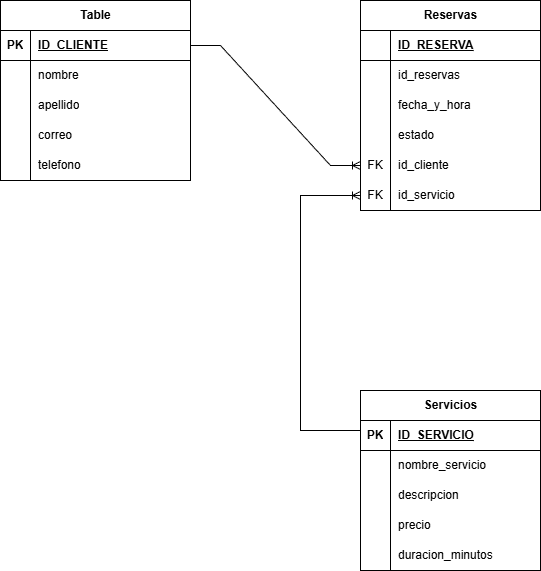

The diagram above was exported from draw.io. Its source (the exported page's mxGraphModel, read from the mxfile embedded in the PNG):
<mxGraphModel dx="2073" dy="1077" grid="1" gridSize="10" guides="1" tooltips="1" connect="1" arrows="1" fold="1" page="1" pageScale="1" pageWidth="827" pageHeight="1169" math="0" shadow="0">
  <root>
    <mxCell id="0" />
    <mxCell id="1" parent="0" />
    <mxCell id="_oh1jyqevAw4cuun3PJ_-27" parent="1" style="shape=table;startSize=30;container=1;collapsible=1;childLayout=tableLayout;fixedRows=1;rowLines=0;fontStyle=1;align=center;resizeLast=1;html=1;" value="Reservas" vertex="1">
      <mxGeometry height="210" width="180" x="440" y="360" as="geometry" />
    </mxCell>
    <mxCell id="_oh1jyqevAw4cuun3PJ_-28" parent="_oh1jyqevAw4cuun3PJ_-27" style="shape=tableRow;horizontal=0;startSize=0;swimlaneHead=0;swimlaneBody=0;fillColor=none;collapsible=0;dropTarget=0;points=[[0,0.5],[1,0.5]];portConstraint=eastwest;top=0;left=0;right=0;bottom=1;" value="" vertex="1">
      <mxGeometry height="30" width="180" y="30" as="geometry" />
    </mxCell>
    <mxCell id="_oh1jyqevAw4cuun3PJ_-29" parent="_oh1jyqevAw4cuun3PJ_-28" style="shape=partialRectangle;connectable=0;fillColor=none;top=0;left=0;bottom=0;right=0;fontStyle=1;overflow=hidden;whiteSpace=wrap;html=1;" value="" vertex="1">
      <mxGeometry height="30" width="30" as="geometry">
        <mxRectangle height="30" width="30" as="alternateBounds" />
      </mxGeometry>
    </mxCell>
    <mxCell id="_oh1jyqevAw4cuun3PJ_-30" parent="_oh1jyqevAw4cuun3PJ_-28" style="shape=partialRectangle;connectable=0;fillColor=none;top=0;left=0;bottom=0;right=0;align=left;spacingLeft=6;fontStyle=5;overflow=hidden;whiteSpace=wrap;html=1;" value="ID_RESERVA" vertex="1">
      <mxGeometry height="30" width="150" x="30" as="geometry">
        <mxRectangle height="30" width="150" as="alternateBounds" />
      </mxGeometry>
    </mxCell>
    <mxCell id="_oh1jyqevAw4cuun3PJ_-31" parent="_oh1jyqevAw4cuun3PJ_-27" style="shape=tableRow;horizontal=0;startSize=0;swimlaneHead=0;swimlaneBody=0;fillColor=none;collapsible=0;dropTarget=0;points=[[0,0.5],[1,0.5]];portConstraint=eastwest;top=0;left=0;right=0;bottom=0;" value="" vertex="1">
      <mxGeometry height="30" width="180" y="60" as="geometry" />
    </mxCell>
    <mxCell id="_oh1jyqevAw4cuun3PJ_-32" parent="_oh1jyqevAw4cuun3PJ_-31" style="shape=partialRectangle;connectable=0;fillColor=none;top=0;left=0;bottom=0;right=0;editable=1;overflow=hidden;whiteSpace=wrap;html=1;" value="" vertex="1">
      <mxGeometry height="30" width="30" as="geometry">
        <mxRectangle height="30" width="30" as="alternateBounds" />
      </mxGeometry>
    </mxCell>
    <mxCell id="_oh1jyqevAw4cuun3PJ_-33" parent="_oh1jyqevAw4cuun3PJ_-31" style="shape=partialRectangle;connectable=0;fillColor=none;top=0;left=0;bottom=0;right=0;align=left;spacingLeft=6;overflow=hidden;whiteSpace=wrap;html=1;" value="id_reservas" vertex="1">
      <mxGeometry height="30" width="150" x="30" as="geometry">
        <mxRectangle height="30" width="150" as="alternateBounds" />
      </mxGeometry>
    </mxCell>
    <mxCell id="_oh1jyqevAw4cuun3PJ_-34" parent="_oh1jyqevAw4cuun3PJ_-27" style="shape=tableRow;horizontal=0;startSize=0;swimlaneHead=0;swimlaneBody=0;fillColor=none;collapsible=0;dropTarget=0;points=[[0,0.5],[1,0.5]];portConstraint=eastwest;top=0;left=0;right=0;bottom=0;" value="" vertex="1">
      <mxGeometry height="30" width="180" y="90" as="geometry" />
    </mxCell>
    <mxCell id="_oh1jyqevAw4cuun3PJ_-35" parent="_oh1jyqevAw4cuun3PJ_-34" style="shape=partialRectangle;connectable=0;fillColor=none;top=0;left=0;bottom=0;right=0;editable=1;overflow=hidden;whiteSpace=wrap;html=1;" value="" vertex="1">
      <mxGeometry height="30" width="30" as="geometry">
        <mxRectangle height="30" width="30" as="alternateBounds" />
      </mxGeometry>
    </mxCell>
    <mxCell id="_oh1jyqevAw4cuun3PJ_-36" parent="_oh1jyqevAw4cuun3PJ_-34" style="shape=partialRectangle;connectable=0;fillColor=none;top=0;left=0;bottom=0;right=0;align=left;spacingLeft=6;overflow=hidden;whiteSpace=wrap;html=1;" value="fecha_y_hora" vertex="1">
      <mxGeometry height="30" width="150" x="30" as="geometry">
        <mxRectangle height="30" width="150" as="alternateBounds" />
      </mxGeometry>
    </mxCell>
    <mxCell id="_oh1jyqevAw4cuun3PJ_-37" parent="_oh1jyqevAw4cuun3PJ_-27" style="shape=tableRow;horizontal=0;startSize=0;swimlaneHead=0;swimlaneBody=0;fillColor=none;collapsible=0;dropTarget=0;points=[[0,0.5],[1,0.5]];portConstraint=eastwest;top=0;left=0;right=0;bottom=0;" value="" vertex="1">
      <mxGeometry height="30" width="180" y="120" as="geometry" />
    </mxCell>
    <mxCell id="_oh1jyqevAw4cuun3PJ_-38" parent="_oh1jyqevAw4cuun3PJ_-37" style="shape=partialRectangle;connectable=0;fillColor=none;top=0;left=0;bottom=0;right=0;editable=1;overflow=hidden;whiteSpace=wrap;html=1;" value="" vertex="1">
      <mxGeometry height="30" width="30" as="geometry">
        <mxRectangle height="30" width="30" as="alternateBounds" />
      </mxGeometry>
    </mxCell>
    <mxCell id="_oh1jyqevAw4cuun3PJ_-39" parent="_oh1jyqevAw4cuun3PJ_-37" style="shape=partialRectangle;connectable=0;fillColor=none;top=0;left=0;bottom=0;right=0;align=left;spacingLeft=6;overflow=hidden;whiteSpace=wrap;html=1;" value="estado" vertex="1">
      <mxGeometry height="30" width="150" x="30" as="geometry">
        <mxRectangle height="30" width="150" as="alternateBounds" />
      </mxGeometry>
    </mxCell>
    <mxCell id="_oh1jyqevAw4cuun3PJ_-87" parent="_oh1jyqevAw4cuun3PJ_-27" style="shape=tableRow;horizontal=0;startSize=0;swimlaneHead=0;swimlaneBody=0;fillColor=none;collapsible=0;dropTarget=0;points=[[0,0.5],[1,0.5]];portConstraint=eastwest;top=0;left=0;right=0;bottom=0;" value="" vertex="1">
      <mxGeometry height="30" width="180" y="150" as="geometry" />
    </mxCell>
    <mxCell id="_oh1jyqevAw4cuun3PJ_-88" parent="_oh1jyqevAw4cuun3PJ_-87" style="shape=partialRectangle;connectable=0;fillColor=none;top=0;left=0;bottom=0;right=0;editable=1;overflow=hidden;whiteSpace=wrap;html=1;" value="FK" vertex="1">
      <mxGeometry height="30" width="30" as="geometry">
        <mxRectangle height="30" width="30" as="alternateBounds" />
      </mxGeometry>
    </mxCell>
    <mxCell id="_oh1jyqevAw4cuun3PJ_-89" parent="_oh1jyqevAw4cuun3PJ_-87" style="shape=partialRectangle;connectable=0;fillColor=none;top=0;left=0;bottom=0;right=0;align=left;spacingLeft=6;overflow=hidden;whiteSpace=wrap;html=1;" value="id_cliente" vertex="1">
      <mxGeometry height="30" width="150" x="30" as="geometry">
        <mxRectangle height="30" width="150" as="alternateBounds" />
      </mxGeometry>
    </mxCell>
    <mxCell id="_oh1jyqevAw4cuun3PJ_-90" parent="_oh1jyqevAw4cuun3PJ_-27" style="shape=tableRow;horizontal=0;startSize=0;swimlaneHead=0;swimlaneBody=0;fillColor=none;collapsible=0;dropTarget=0;points=[[0,0.5],[1,0.5]];portConstraint=eastwest;top=0;left=0;right=0;bottom=0;" value="" vertex="1">
      <mxGeometry height="30" width="180" y="180" as="geometry" />
    </mxCell>
    <mxCell id="_oh1jyqevAw4cuun3PJ_-91" parent="_oh1jyqevAw4cuun3PJ_-90" style="shape=partialRectangle;connectable=0;fillColor=none;top=0;left=0;bottom=0;right=0;editable=1;overflow=hidden;whiteSpace=wrap;html=1;" value="FK" vertex="1">
      <mxGeometry height="30" width="30" as="geometry">
        <mxRectangle height="30" width="30" as="alternateBounds" />
      </mxGeometry>
    </mxCell>
    <mxCell id="_oh1jyqevAw4cuun3PJ_-92" parent="_oh1jyqevAw4cuun3PJ_-90" style="shape=partialRectangle;connectable=0;fillColor=none;top=0;left=0;bottom=0;right=0;align=left;spacingLeft=6;overflow=hidden;whiteSpace=wrap;html=1;" value="id_servicio" vertex="1">
      <mxGeometry height="30" width="150" x="30" as="geometry">
        <mxRectangle height="30" width="150" as="alternateBounds" />
      </mxGeometry>
    </mxCell>
    <mxCell id="_oh1jyqevAw4cuun3PJ_-1" parent="1" style="shape=table;startSize=30;container=1;collapsible=1;childLayout=tableLayout;fixedRows=1;rowLines=0;fontStyle=1;align=center;resizeLast=1;html=1;" value="Table" vertex="1">
      <mxGeometry height="180" width="190" x="80" y="360" as="geometry" />
    </mxCell>
    <mxCell id="_oh1jyqevAw4cuun3PJ_-2" parent="_oh1jyqevAw4cuun3PJ_-1" style="shape=tableRow;horizontal=0;startSize=0;swimlaneHead=0;swimlaneBody=0;fillColor=none;collapsible=0;dropTarget=0;points=[[0,0.5],[1,0.5]];portConstraint=eastwest;top=0;left=0;right=0;bottom=1;" value="" vertex="1">
      <mxGeometry height="30" width="190" y="30" as="geometry" />
    </mxCell>
    <mxCell id="_oh1jyqevAw4cuun3PJ_-3" parent="_oh1jyqevAw4cuun3PJ_-2" style="shape=partialRectangle;connectable=0;fillColor=none;top=0;left=0;bottom=0;right=0;fontStyle=1;overflow=hidden;whiteSpace=wrap;html=1;" value="PK" vertex="1">
      <mxGeometry height="30" width="30" as="geometry">
        <mxRectangle height="30" width="30" as="alternateBounds" />
      </mxGeometry>
    </mxCell>
    <mxCell id="_oh1jyqevAw4cuun3PJ_-4" parent="_oh1jyqevAw4cuun3PJ_-2" style="shape=partialRectangle;connectable=0;fillColor=none;top=0;left=0;bottom=0;right=0;align=left;spacingLeft=6;fontStyle=5;overflow=hidden;whiteSpace=wrap;html=1;" value="ID_CLIENTE" vertex="1">
      <mxGeometry height="30" width="160" x="30" as="geometry">
        <mxRectangle height="30" width="160" as="alternateBounds" />
      </mxGeometry>
    </mxCell>
    <mxCell id="_oh1jyqevAw4cuun3PJ_-8" parent="_oh1jyqevAw4cuun3PJ_-1" style="shape=tableRow;horizontal=0;startSize=0;swimlaneHead=0;swimlaneBody=0;fillColor=none;collapsible=0;dropTarget=0;points=[[0,0.5],[1,0.5]];portConstraint=eastwest;top=0;left=0;right=0;bottom=0;" value="" vertex="1">
      <mxGeometry height="30" width="190" y="60" as="geometry" />
    </mxCell>
    <mxCell id="_oh1jyqevAw4cuun3PJ_-9" parent="_oh1jyqevAw4cuun3PJ_-8" style="shape=partialRectangle;connectable=0;fillColor=none;top=0;left=0;bottom=0;right=0;editable=1;overflow=hidden;whiteSpace=wrap;html=1;" value="" vertex="1">
      <mxGeometry height="30" width="30" as="geometry">
        <mxRectangle height="30" width="30" as="alternateBounds" />
      </mxGeometry>
    </mxCell>
    <mxCell id="_oh1jyqevAw4cuun3PJ_-10" parent="_oh1jyqevAw4cuun3PJ_-8" style="shape=partialRectangle;connectable=0;fillColor=none;top=0;left=0;bottom=0;right=0;align=left;spacingLeft=6;overflow=hidden;whiteSpace=wrap;html=1;" value="nombre" vertex="1">
      <mxGeometry height="30" width="160" x="30" as="geometry">
        <mxRectangle height="30" width="160" as="alternateBounds" />
      </mxGeometry>
    </mxCell>
    <mxCell id="_oh1jyqevAw4cuun3PJ_-56" parent="_oh1jyqevAw4cuun3PJ_-1" style="shape=tableRow;horizontal=0;startSize=0;swimlaneHead=0;swimlaneBody=0;fillColor=none;collapsible=0;dropTarget=0;points=[[0,0.5],[1,0.5]];portConstraint=eastwest;top=0;left=0;right=0;bottom=0;" value="" vertex="1">
      <mxGeometry height="30" width="190" y="90" as="geometry" />
    </mxCell>
    <mxCell id="_oh1jyqevAw4cuun3PJ_-57" parent="_oh1jyqevAw4cuun3PJ_-56" style="shape=partialRectangle;connectable=0;fillColor=none;top=0;left=0;bottom=0;right=0;editable=1;overflow=hidden;whiteSpace=wrap;html=1;" value="" vertex="1">
      <mxGeometry height="30" width="30" as="geometry">
        <mxRectangle height="30" width="30" as="alternateBounds" />
      </mxGeometry>
    </mxCell>
    <mxCell id="_oh1jyqevAw4cuun3PJ_-58" parent="_oh1jyqevAw4cuun3PJ_-56" style="shape=partialRectangle;connectable=0;fillColor=none;top=0;left=0;bottom=0;right=0;align=left;spacingLeft=6;overflow=hidden;whiteSpace=wrap;html=1;" value="apellido" vertex="1">
      <mxGeometry height="30" width="160" x="30" as="geometry">
        <mxRectangle height="30" width="160" as="alternateBounds" />
      </mxGeometry>
    </mxCell>
    <mxCell id="_oh1jyqevAw4cuun3PJ_-59" parent="_oh1jyqevAw4cuun3PJ_-1" style="shape=tableRow;horizontal=0;startSize=0;swimlaneHead=0;swimlaneBody=0;fillColor=none;collapsible=0;dropTarget=0;points=[[0,0.5],[1,0.5]];portConstraint=eastwest;top=0;left=0;right=0;bottom=0;" value="" vertex="1">
      <mxGeometry height="30" width="190" y="120" as="geometry" />
    </mxCell>
    <mxCell id="_oh1jyqevAw4cuun3PJ_-60" parent="_oh1jyqevAw4cuun3PJ_-59" style="shape=partialRectangle;connectable=0;fillColor=none;top=0;left=0;bottom=0;right=0;editable=1;overflow=hidden;whiteSpace=wrap;html=1;" value="" vertex="1">
      <mxGeometry height="30" width="30" as="geometry">
        <mxRectangle height="30" width="30" as="alternateBounds" />
      </mxGeometry>
    </mxCell>
    <mxCell id="_oh1jyqevAw4cuun3PJ_-61" parent="_oh1jyqevAw4cuun3PJ_-59" style="shape=partialRectangle;connectable=0;fillColor=none;top=0;left=0;bottom=0;right=0;align=left;spacingLeft=6;overflow=hidden;whiteSpace=wrap;html=1;" value="correo" vertex="1">
      <mxGeometry height="30" width="160" x="30" as="geometry">
        <mxRectangle height="30" width="160" as="alternateBounds" />
      </mxGeometry>
    </mxCell>
    <mxCell id="_oh1jyqevAw4cuun3PJ_-63" parent="_oh1jyqevAw4cuun3PJ_-1" style="shape=tableRow;horizontal=0;startSize=0;swimlaneHead=0;swimlaneBody=0;fillColor=none;collapsible=0;dropTarget=0;points=[[0,0.5],[1,0.5]];portConstraint=eastwest;top=0;left=0;right=0;bottom=0;" value="" vertex="1">
      <mxGeometry height="30" width="190" y="150" as="geometry" />
    </mxCell>
    <mxCell id="_oh1jyqevAw4cuun3PJ_-64" parent="_oh1jyqevAw4cuun3PJ_-63" style="shape=partialRectangle;connectable=0;fillColor=none;top=0;left=0;bottom=0;right=0;editable=1;overflow=hidden;whiteSpace=wrap;html=1;" value="" vertex="1">
      <mxGeometry height="30" width="30" as="geometry">
        <mxRectangle height="30" width="30" as="alternateBounds" />
      </mxGeometry>
    </mxCell>
    <mxCell id="_oh1jyqevAw4cuun3PJ_-65" parent="_oh1jyqevAw4cuun3PJ_-63" style="shape=partialRectangle;connectable=0;fillColor=none;top=0;left=0;bottom=0;right=0;align=left;spacingLeft=6;overflow=hidden;whiteSpace=wrap;html=1;" value="telefono" vertex="1">
      <mxGeometry height="30" width="160" x="30" as="geometry">
        <mxRectangle height="30" width="160" as="alternateBounds" />
      </mxGeometry>
    </mxCell>
    <mxCell id="_oh1jyqevAw4cuun3PJ_-74" parent="1" style="shape=table;startSize=30;container=1;collapsible=1;childLayout=tableLayout;fixedRows=1;rowLines=0;fontStyle=1;align=center;resizeLast=1;html=1;" value="Servicios" vertex="1">
      <mxGeometry height="180" width="180" x="440" y="750" as="geometry" />
    </mxCell>
    <mxCell id="_oh1jyqevAw4cuun3PJ_-75" parent="_oh1jyqevAw4cuun3PJ_-74" style="shape=tableRow;horizontal=0;startSize=0;swimlaneHead=0;swimlaneBody=0;fillColor=none;collapsible=0;dropTarget=0;points=[[0,0.5],[1,0.5]];portConstraint=eastwest;top=0;left=0;right=0;bottom=1;" value="" vertex="1">
      <mxGeometry height="30" width="180" y="30" as="geometry" />
    </mxCell>
    <mxCell id="_oh1jyqevAw4cuun3PJ_-76" parent="_oh1jyqevAw4cuun3PJ_-75" style="shape=partialRectangle;connectable=0;fillColor=none;top=0;left=0;bottom=0;right=0;fontStyle=1;overflow=hidden;whiteSpace=wrap;html=1;" value="PK" vertex="1">
      <mxGeometry height="30" width="30" as="geometry">
        <mxRectangle height="30" width="30" as="alternateBounds" />
      </mxGeometry>
    </mxCell>
    <mxCell id="_oh1jyqevAw4cuun3PJ_-77" parent="_oh1jyqevAw4cuun3PJ_-75" style="shape=partialRectangle;connectable=0;fillColor=none;top=0;left=0;bottom=0;right=0;align=left;spacingLeft=6;fontStyle=5;overflow=hidden;whiteSpace=wrap;html=1;" value="ID_SERVICIO" vertex="1">
      <mxGeometry height="30" width="150" x="30" as="geometry">
        <mxRectangle height="30" width="150" as="alternateBounds" />
      </mxGeometry>
    </mxCell>
    <mxCell id="_oh1jyqevAw4cuun3PJ_-78" parent="_oh1jyqevAw4cuun3PJ_-74" style="shape=tableRow;horizontal=0;startSize=0;swimlaneHead=0;swimlaneBody=0;fillColor=none;collapsible=0;dropTarget=0;points=[[0,0.5],[1,0.5]];portConstraint=eastwest;top=0;left=0;right=0;bottom=0;" value="" vertex="1">
      <mxGeometry height="30" width="180" y="60" as="geometry" />
    </mxCell>
    <mxCell id="_oh1jyqevAw4cuun3PJ_-79" parent="_oh1jyqevAw4cuun3PJ_-78" style="shape=partialRectangle;connectable=0;fillColor=none;top=0;left=0;bottom=0;right=0;editable=1;overflow=hidden;whiteSpace=wrap;html=1;" value="" vertex="1">
      <mxGeometry height="30" width="30" as="geometry">
        <mxRectangle height="30" width="30" as="alternateBounds" />
      </mxGeometry>
    </mxCell>
    <mxCell id="_oh1jyqevAw4cuun3PJ_-80" parent="_oh1jyqevAw4cuun3PJ_-78" style="shape=partialRectangle;connectable=0;fillColor=none;top=0;left=0;bottom=0;right=0;align=left;spacingLeft=6;overflow=hidden;whiteSpace=wrap;html=1;" value="nombre_servicio" vertex="1">
      <mxGeometry height="30" width="150" x="30" as="geometry">
        <mxRectangle height="30" width="150" as="alternateBounds" />
      </mxGeometry>
    </mxCell>
    <mxCell id="_oh1jyqevAw4cuun3PJ_-81" parent="_oh1jyqevAw4cuun3PJ_-74" style="shape=tableRow;horizontal=0;startSize=0;swimlaneHead=0;swimlaneBody=0;fillColor=none;collapsible=0;dropTarget=0;points=[[0,0.5],[1,0.5]];portConstraint=eastwest;top=0;left=0;right=0;bottom=0;" value="" vertex="1">
      <mxGeometry height="30" width="180" y="90" as="geometry" />
    </mxCell>
    <mxCell id="_oh1jyqevAw4cuun3PJ_-82" parent="_oh1jyqevAw4cuun3PJ_-81" style="shape=partialRectangle;connectable=0;fillColor=none;top=0;left=0;bottom=0;right=0;editable=1;overflow=hidden;whiteSpace=wrap;html=1;" value="" vertex="1">
      <mxGeometry height="30" width="30" as="geometry">
        <mxRectangle height="30" width="30" as="alternateBounds" />
      </mxGeometry>
    </mxCell>
    <mxCell id="_oh1jyqevAw4cuun3PJ_-83" parent="_oh1jyqevAw4cuun3PJ_-81" style="shape=partialRectangle;connectable=0;fillColor=none;top=0;left=0;bottom=0;right=0;align=left;spacingLeft=6;overflow=hidden;whiteSpace=wrap;html=1;" value="descripcion" vertex="1">
      <mxGeometry height="30" width="150" x="30" as="geometry">
        <mxRectangle height="30" width="150" as="alternateBounds" />
      </mxGeometry>
    </mxCell>
    <mxCell id="_oh1jyqevAw4cuun3PJ_-84" parent="_oh1jyqevAw4cuun3PJ_-74" style="shape=tableRow;horizontal=0;startSize=0;swimlaneHead=0;swimlaneBody=0;fillColor=none;collapsible=0;dropTarget=0;points=[[0,0.5],[1,0.5]];portConstraint=eastwest;top=0;left=0;right=0;bottom=0;" value="" vertex="1">
      <mxGeometry height="30" width="180" y="120" as="geometry" />
    </mxCell>
    <mxCell id="_oh1jyqevAw4cuun3PJ_-85" parent="_oh1jyqevAw4cuun3PJ_-84" style="shape=partialRectangle;connectable=0;fillColor=none;top=0;left=0;bottom=0;right=0;editable=1;overflow=hidden;whiteSpace=wrap;html=1;" value="" vertex="1">
      <mxGeometry height="30" width="30" as="geometry">
        <mxRectangle height="30" width="30" as="alternateBounds" />
      </mxGeometry>
    </mxCell>
    <mxCell id="_oh1jyqevAw4cuun3PJ_-86" parent="_oh1jyqevAw4cuun3PJ_-84" style="shape=partialRectangle;connectable=0;fillColor=none;top=0;left=0;bottom=0;right=0;align=left;spacingLeft=6;overflow=hidden;whiteSpace=wrap;html=1;" value="precio" vertex="1">
      <mxGeometry height="30" width="150" x="30" as="geometry">
        <mxRectangle height="30" width="150" as="alternateBounds" />
      </mxGeometry>
    </mxCell>
    <mxCell id="_oh1jyqevAw4cuun3PJ_-112" parent="_oh1jyqevAw4cuun3PJ_-74" style="shape=tableRow;horizontal=0;startSize=0;swimlaneHead=0;swimlaneBody=0;fillColor=none;collapsible=0;dropTarget=0;points=[[0,0.5],[1,0.5]];portConstraint=eastwest;top=0;left=0;right=0;bottom=0;" value="" vertex="1">
      <mxGeometry height="30" width="180" y="150" as="geometry" />
    </mxCell>
    <mxCell id="_oh1jyqevAw4cuun3PJ_-113" parent="_oh1jyqevAw4cuun3PJ_-112" style="shape=partialRectangle;connectable=0;fillColor=none;top=0;left=0;bottom=0;right=0;editable=1;overflow=hidden;whiteSpace=wrap;html=1;" value="" vertex="1">
      <mxGeometry height="30" width="30" as="geometry">
        <mxRectangle height="30" width="30" as="alternateBounds" />
      </mxGeometry>
    </mxCell>
    <mxCell id="_oh1jyqevAw4cuun3PJ_-114" parent="_oh1jyqevAw4cuun3PJ_-112" style="shape=partialRectangle;connectable=0;fillColor=none;top=0;left=0;bottom=0;right=0;align=left;spacingLeft=6;overflow=hidden;whiteSpace=wrap;html=1;" value="duracion_minutos" vertex="1">
      <mxGeometry height="30" width="150" x="30" as="geometry">
        <mxRectangle height="30" width="150" as="alternateBounds" />
      </mxGeometry>
    </mxCell>
    <mxCell id="_oh1jyqevAw4cuun3PJ_-111" edge="1" parent="1" source="_oh1jyqevAw4cuun3PJ_-2" style="edgeStyle=entityRelationEdgeStyle;fontSize=12;html=1;endArrow=ERoneToMany;rounded=0;exitX=1;exitY=0.5;exitDx=0;exitDy=0;entryX=0;entryY=0.5;entryDx=0;entryDy=0;" target="_oh1jyqevAw4cuun3PJ_-87" value="">
      <mxGeometry height="100" relative="1" width="100" as="geometry">
        <mxPoint x="330" y="600" as="sourcePoint" />
        <mxPoint x="430" y="500" as="targetPoint" />
      </mxGeometry>
    </mxCell>
    <mxCell id="_oh1jyqevAw4cuun3PJ_-117" edge="1" parent="1" source="_oh1jyqevAw4cuun3PJ_-75" style="edgeStyle=orthogonalEdgeStyle;fontSize=12;html=1;endArrow=ERoneToMany;rounded=0;entryX=0;entryY=0.5;entryDx=0;entryDy=0;exitX=0;exitY=0.5;exitDx=0;exitDy=0;" target="_oh1jyqevAw4cuun3PJ_-90" value="">
      <mxGeometry height="100" relative="1" width="100" as="geometry">
        <Array as="points">
          <mxPoint x="440" y="790" />
          <mxPoint x="380" y="790" />
          <mxPoint x="380" y="555" />
        </Array>
        <mxPoint x="330" y="790" as="sourcePoint" />
        <mxPoint x="430" y="500" as="targetPoint" />
      </mxGeometry>
    </mxCell>
  </root>
</mxGraphModel>